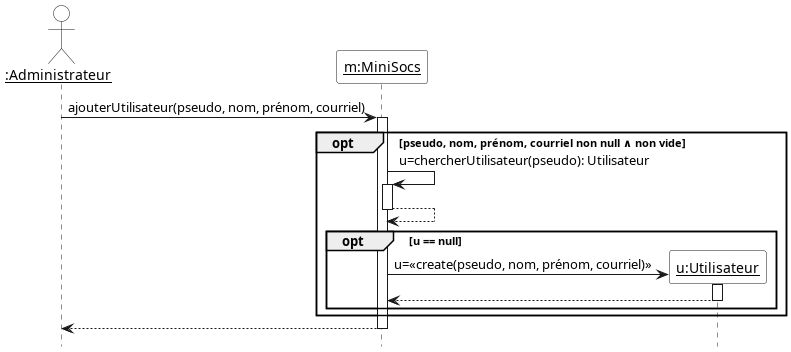

The diagram above was rendered by PlantUML. Its source (embedded in the PNG):
@startuml

'Diagramme de séquence (PlantUML)'

'Configuration charte graphique'
hide footbox
skinparam sequenceParticipantBackgroundColor White
skinparam sequenceActorBackgroundColor White

'Déclaration des acteurs et des participants (déjà existants avant la séquence)'
actor "__:Administrateur__" as admin
participant "__m:MiniSocs__" as m

'Séquence avec les messages, les créations de participants, etc.'
admin -> m ++ : ajouterUtilisateur(pseudo, nom, prénom, courriel)
opt pseudo, nom, prénom, courriel non null ∧ non vide
  m -> m ++ : u=chercherUtilisateur(pseudo): Utilisateur
  return
  opt u == null
    create "__u:Utilisateur__" as u
    m -> "__u:Utilisateur__" as u ++ : u=<<create(pseudo, nom, prénom, courriel)>>
    return
  end
end
return
@enduml